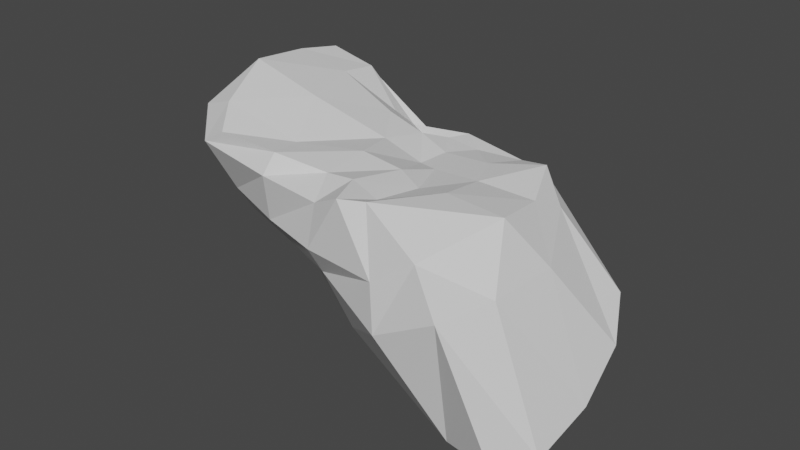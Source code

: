 # Source: Large_Rock_04.blend  (saved by Blender 2.92.15; exported with 4.5.12 LTS)
import bpy
from mathutils import Matrix  # noqa: F401  (used for matrix-valued properties, if any)

bpy.ops.wm.read_factory_settings(use_empty=True)
scene = bpy.context.scene
scene.name = 'Scene'

# ---- collections
col_collection = bpy.data.collections.new('Collection'); scene.collection.children.link(col_collection)

# ---- world
world_world = bpy.data.worlds.new('World'); scene.world = world_world
world_world.use_nodes = True; world_world.node_tree.nodes.clear()
_N = world_world.node_tree.nodes; _L = world_world.node_tree.links
n0 = _N.new('ShaderNodeOutputWorld'); n0.name = 'World Output'; n0.location = (300, 300)
n1 = _N.new('ShaderNodeBackground'); n1.name = 'Background'; n1.location = (10, 300)
n1.inputs[0].default_value = (0.05088, 0.05088, 0.05088, 1.0)
_L.new(n1.outputs[0], n0.inputs[0])
n0.is_active_output = True
world_world.color = (0.05088, 0.05088, 0.05088)
world_world.use_sun_shadow = False
world_world.sun_shadow_jitter_overblur = 0.0

# ---- meshes
me_cube_001 = bpy.data.meshes.new('Cube.001')
me_cube_001.from_pydata([(0.1714, -5.103, 4.62), (9.178, -4.951, 3.99), (-2.79, 5.595, 5.346), (5.704, 4.419, 2.784), (-0.5825, -0.148, -3.013), (18.16, -9.278, -2.42), (-0.003859, 7.48, 0.09949), (16.66, 2.338, -0.8161), (-2.711, 0.03405, 6.097), (7.892, 0.4757, 3.093), (0.01455, 3.323, -2.606), (18.44, -3.106, -2.953), (-1.959, 6.748, 3.56), (9.977, 4.352, 2.809), (-0.4692, -3.892, 1.24), (13.07, -7.328, 3.397), (13.57, -0.03086, 3.469), (-3.402, 1.608, 2.446), (6.185, -4.68, 4.229), (2.175, 4.559, 3.259), (6.969, 6.993, 0.4503), (6.724, -3.921, -3.567), (6.995, 2.18, -4.454), (4.691, 0.8219, 3.64), (6.798, -6.656, 1.606), (3.655, 5.739, 2.01), (-1.252, -3.34, 5.224), (7.847, -4.905, 4.495), (6.734, 2.775, 2.835), (-0.2411, 5.526, 4.825), (-2.692, 6.428, 4.597), (12.17, 3.653, 2.482), (2.348, 7.003, -0.5251), (0.3157, 5.815, -0.8576), (18.71, -6.834, -3.143), (2.486, -1.582, -3.104), (-0.6681, -2.882, -0.1572), (10.07, -6.62, 4.788), (-3.162, 3.443, 5.654), (9.135, -2.21, 3.492), (-0.1502, 1.904, -2.888), (17.76, 0.2637, -2.035), (15.61, -1.82, 1.798), (-4.748, 1.51, 4.88), (3.383, 3.114, -3.769), (1.328, -0.2776, 5.233), (-1.727, 7.706, 2.865), (7.586, 4.148, 2.741), (-1.218, -4.982, 3.784), (14.96, -8.498, 2.061), (10.68, -0.09112, 3.535), (-3.01, 2.836, 1.043), (-3.325, 4.856, 2.898), (12.38, 2.628, 3.843), (14.15, -3.102, 4.055), (-2.634, -1.904, 2.048), (3.311, -5.435, 1.384), (0.08464, 6.519, 3.451), (3.581, -5.19, 4.611), (4.609, 4.514, 2.119), (13.7, 4.275, -0.7221), (14.93, -7.562, -3.735), (12.94, -0.4761, -5.145), (6.637, 1.064, 2.849), (10.9, -7.42, 1.878), (7.211, 5.472, 2.181), (2.687, 5.398, 2.384), (6.536, -5.539, -0.03924), (5.862, -2.02, 4.254), (7.591, 5.306, -2.587), (6.992, -6.331, 3.692), (7.092, -1.581, -5.014), (4.919, 6.314, 1.53), (3.053, 3.162, 3.842), (4.996, 3.158, 3.244), (8.793, 5.965, 1.914), (13.19, -4.422, -5.176), (8.841, -7.0, 4.684), (-2.853, -0.2324, -0.001066), (11.28, -3.114, 4.262), (9.587, 2.161, 3.296), (-2.709, 5.786, 2.03), (13.88, 2.668, -3.16), (7.886, -1.842, 3.883), (-4.882, 3.61, 4.583), (13.76, 1.746, 2.565), (15.58, -5.577, 1.972), (-3.443, -2.75, 4.42), (11.67, -8.178, 0.1042), (6.136, 5.41, 2.777), (-0.1305, 6.082, 4.046), (2.74, -3.991, -0.2349), (2.971, -3.248, 4.295), (2.718, 5.557, -2.527), (3.487, -5.872, 3.708), (2.766, 0.4754, -4.162), (0.8824, 6.039, 2.282), (-0.09612, 3.357, 5.153)], [], [(23, 63, 74, 73), (63, 9, 28, 74), (74, 28, 3, 59), (73, 74, 59, 19), (25, 65, 75, 72), (65, 13, 31, 75), (75, 31, 7, 60), (72, 75, 60, 20), (22, 62, 76, 71), (62, 11, 34, 76), (76, 34, 5, 61), (71, 76, 61, 21), (24, 64, 77, 70), (64, 15, 37, 77), (77, 37, 1, 27), (70, 77, 27, 18), (17, 51, 78, 55), (51, 10, 40, 78), (78, 40, 4, 36), (55, 78, 36, 14), (16, 50, 79, 54), (50, 9, 39, 79), (79, 39, 1, 37), (54, 79, 37, 15), (13, 47, 80, 53), (47, 3, 28, 80), (80, 28, 9, 50), (53, 80, 50, 16), (12, 46, 81, 52), (46, 6, 33, 81), (81, 33, 10, 51), (52, 81, 51, 17), (20, 60, 82, 69), (60, 7, 41, 82), (82, 41, 11, 62), (69, 82, 62, 22), (18, 27, 83, 68), (27, 1, 39, 83), (83, 39, 9, 63), (68, 83, 63, 23), (2, 30, 84, 38), (30, 12, 52, 84), (84, 52, 17, 43), (38, 84, 43, 8), (7, 31, 85, 41), (31, 13, 53, 85), (85, 53, 16, 42), (41, 85, 42, 11), (11, 42, 86, 34), (42, 16, 54, 86), (86, 54, 15, 49), (34, 86, 49, 5), (8, 43, 87, 26), (43, 17, 55, 87), (87, 55, 14, 48), (26, 87, 48, 0), (21, 61, 88, 67), (61, 5, 49, 88), (88, 49, 15, 64), (67, 88, 64, 24), (19, 59, 89, 66), (59, 3, 47, 89), (89, 47, 13, 65), (66, 89, 65, 25), (2, 29, 90, 30), (29, 19, 66, 90), (90, 66, 25, 57), (30, 90, 57, 12), (4, 35, 91, 36), (35, 21, 67, 91), (91, 67, 24, 56), (36, 91, 56, 14), (0, 58, 92, 26), (58, 18, 68, 92), (92, 68, 23, 45), (26, 92, 45, 8), (6, 32, 93, 33), (32, 20, 69, 93), (93, 69, 22, 44), (33, 93, 44, 10), (14, 56, 94, 48), (56, 24, 70, 94), (94, 70, 18, 58), (48, 94, 58, 0), (10, 44, 95, 40), (44, 22, 71, 95), (95, 71, 21, 35), (40, 95, 35, 4), (12, 57, 96, 46), (57, 25, 72, 96), (96, 72, 20, 32), (46, 96, 32, 6), (8, 45, 97, 38), (45, 23, 73, 97), (97, 73, 19, 29), (38, 97, 29, 2)])
_k = set([(0, 26), (0, 48), (0, 58), (1, 27), (1, 37), (1, 39), (2, 29), (2, 30), (2, 38), (3, 28), (3, 47), (3, 59), (4, 35), (4, 36), (4, 40), (5, 34), (5, 49), (5, 61), (6, 32), (6, 33), (6, 46), (7, 31), (7, 41), (7, 60), (8, 26), (8, 38), (8, 43), (8, 45), (9, 28), (9, 39), (9, 50), (9, 63), (10, 33), (10, 40), (10, 44), (10, 51), (11, 34), (11, 41), (11, 42), (11, 62), (12, 30), (12, 46), (12, 52), (12, 57), (13, 31), (13, 47), (13, 53), (13, 65), (14, 36), (14, 48), (14, 55), (14, 56), (15, 37), (15, 49), (15, 54), (15, 64), (16, 42), (16, 50), (16, 53), (16, 54), (17, 43), (17, 51), (17, 52), (17, 55), (18, 27), (18, 58), (18, 68), (18, 70), (19, 29), (19, 59), (19, 66), (19, 73), (20, 32), (20, 60), (20, 69), (20, 72), (21, 35), (21, 61), (21, 67), (21, 71), (22, 44), (22, 62), (22, 69), (22, 71), (23, 45), (23, 63), (23, 68), (23, 73), (24, 56), (24, 64), (24, 67), (24, 70), (25, 57), (25, 65), (25, 66), (25, 72), (26, 87), (26, 92), (27, 77), (27, 83), (28, 74), (28, 80), (29, 90), (29, 97), (30, 84), (30, 90), (31, 75), (31, 85), (32, 93), (32, 96), (33, 81), (33, 93), (34, 76), (34, 86), (35, 91), (35, 95), (36, 78), (36, 91), (37, 77), (37, 79), (38, 84), (38, 97), (39, 79), (39, 83), (40, 78), (40, 95), (41, 82), (41, 85), (42, 85), (42, 86), (43, 84), (43, 87), (44, 93), (44, 95), (45, 92), (45, 97), (46, 81), (46, 96), (47, 80), (47, 89), (48, 87), (48, 94), (49, 86), (49, 88), (50, 79), (50, 80), (51, 78), (51, 81), (52, 81), (52, 84), (53, 80), (53, 85), (54, 79), (54, 86), (55, 78), (55, 87), (56, 91), (56, 94), (57, 90), (57, 96), (58, 92), (58, 94), (59, 74), (59, 89), (60, 75), (60, 82), (61, 76), (61, 88), (62, 76), (62, 82), (63, 74), (63, 83), (64, 77), (64, 88), (65, 75), (65, 89), (66, 89), (66, 90), (67, 88), (67, 91), (68, 83), (68, 92), (69, 82), (69, 93), (70, 77), (70, 94), (71, 76), (71, 95), (72, 75), (72, 96), (73, 74), (73, 97)])
me_cube_001.attributes.new('sharp_edge', 'BOOLEAN', 'EDGE').data.foreach_set('value', [ (min(e.vertices), max(e.vertices)) in _k for e in me_cube_001.edges])
_k = {(8, 26): 0.55686, (0, 26): 0.55686, (18, 27): 0.95686, (1, 27): 0.95686, (9, 28): 0.49804, (3, 28): 0.49804, (19, 29): 0.55686, (2, 29): 0.55686, (12, 30): 0.55686, (2, 30): 0.55686, (13, 31): 0.45882, (7, 31): 0.45882, (10, 33): 0.55686, (6, 33): 0.55686, (11, 34): 0.45882, (5, 34): 0.45882, (21, 35): 0.55686, (4, 35): 0.55686, (14, 36): 0.55686, (4, 36): 0.55686, (15, 37): 0.95686, (1, 37): 0.95686, (2, 38): 0.55686, (8, 38): 0.55686, (1, 39): 0.95686, (9, 39): 0.95686, (4, 40): 0.55686, (10, 40): 0.55686, (7, 41): 0.45882, (11, 41): 0.45882, (6, 46): 0.55686, (12, 46): 0.55686, (3, 47): 0.49804, (13, 47): 0.49804, (0, 48): 0.55686, (14, 48): 0.55686, (5, 49): 0.45882, (15, 49): 0.45882, (0, 58): 0.55686, (18, 58): 0.55686, (3, 59): 0.49804, (19, 59): 0.49804, (5, 61): 0.55686, (21, 61): 0.55686}
me_cube_001.attributes.new('crease_edge', 'FLOAT', 'EDGE').data.foreach_set('value', [_k.get((min(e.vertices), max(e.vertices)), 0.0) for e in me_cube_001.edges])
_uv = me_cube_001.uv_layers.new(name='UVMap')
_uv.uv.foreach_set('vector', [0.1594, 0.5049, 0.1903, 0.4499, 0.2156, 0.5192, 0.1939, 0.5759, 0.1903, 0.4499, 0.1787, 0.4096, 0.2248, 0.465, 0.2156, 0.5192, 0.2156, 0.5192, 0.2248, 0.465, 0.2538, 0.5108, 0.2658, 0.54, 0.1939, 0.5759, 0.2156, 0.5192, 0.2658, 0.54, 0.2306, 0.6128, 0.2882, 0.579, 0.2946, 0.4773, 0.3172, 0.4372, 0.3158, 0.5478, 0.2946, 0.4773, 0.2705, 0.3905, 0.2736, 0.3206, 0.3172, 0.4372, 0.3172, 0.4372, 0.2736, 0.3206, 0.3409, 0.169, 0.3641, 0.2724, 0.3158, 0.5478, 0.3172, 0.4372, 0.3641, 0.2724, 0.3622, 0.4934, 0.8737, 0.4558, 0.8751, 0.26, 0.9664, 0.1997, 0.9698, 0.402, 0.8751, 0.26, 0.8408, 0.07639, 0.9289, 0.01833, 0.9664, 0.1997, 0.9664, 0.1997, 0.9289, 0.01833, 0.9836, 0.0, 1.0, 0.1101, 0.3641, 0.389, 0.3792, 0.1872, 0.4549, 0.1052, 0.4358, 0.3746, 0.6107, 0.3547, 0.6153, 0.2341, 0.6909, 0.3042, 0.6612, 0.3598, 0.6153, 0.2341, 0.6476, 0.1809, 0.6845, 0.2756, 0.6909, 0.3042, 0.0, 0.3111, 0.01053, 0.2809, 0.05736, 0.3204, 0.04119, 0.3601, 0.0273, 0.3662, 0.0, 0.3111, 0.04119, 0.3601, 0.04432, 0.408, 0.5527, 0.7377, 0.4973, 0.7379, 0.5109, 0.6924, 0.5876, 0.672, 0.4973, 0.7379, 0.3838, 0.6502, 0.3962, 0.6362, 0.5109, 0.6924, 0.5109, 0.6924, 0.3962, 0.6362, 0.4223, 0.6222, 0.5359, 0.5995, 0.5876, 0.672, 0.5109, 0.6924, 0.5359, 0.5995, 0.5863, 0.5859, 0.185, 0.2468, 0.1698, 0.3272, 0.09661, 0.2818, 0.114, 0.2006, 0.1698, 0.3272, 0.1787, 0.4096, 0.1223, 0.3483, 0.09661, 0.2818, 0.09661, 0.2818, 0.1223, 0.3483, 0.05736, 0.3204, 0.01053, 0.2809, 0.114, 0.2006, 0.09661, 0.2818, 0.01053, 0.2809, 0.04067, 0.1845, 0.2705, 0.3905, 0.2576, 0.4551, 0.2148, 0.3805, 0.2239, 0.3092, 0.2576, 0.4551, 0.2538, 0.5108, 0.2248, 0.465, 0.2148, 0.3805, 0.2148, 0.3805, 0.2248, 0.465, 0.1787, 0.4096, 0.1698, 0.3272, 0.2239, 0.3092, 0.2148, 0.3805, 0.1698, 0.3272, 0.185, 0.2468, 0.2491, 0.7525, 0.2845, 0.7534, 0.261, 0.7577, 0.2206, 0.7686, 0.7447, 0.7648, 0.768, 0.7156, 0.8172, 0.6844, 0.8138, 0.7651, 0.8138, 0.7651, 0.8172, 0.6844, 0.9046, 0.6587, 0.9014, 0.7331, 0.5201, 0.7772, 0.4823, 0.7692, 0.4973, 0.7379, 0.5527, 0.7377, 0.6909, 0.5217, 0.691, 0.304, 0.7612, 0.2774, 0.766, 0.4822, 0.691, 0.304, 0.7028, 0.1982, 0.756, 0.1404, 0.7612, 0.2774, 0.7612, 0.2774, 0.756, 0.1404, 0.8408, 0.07639, 0.8751, 0.26, 0.766, 0.4822, 0.7612, 0.2774, 0.8751, 0.26, 0.8737, 0.4558, 0.04432, 0.408, 0.04119, 0.3601, 0.1154, 0.3886, 0.09478, 0.4448, 0.04119, 0.3601, 0.05736, 0.3204, 0.1223, 0.3483, 0.1154, 0.3886, 0.1154, 0.3886, 0.1223, 0.3483, 0.1787, 0.4096, 0.1903, 0.4499, 0.09478, 0.4448, 0.1154, 0.3886, 0.1903, 0.4499, 0.1594, 0.5049, 0.1828, 0.7704, 0.2164, 0.7736, 0.1517, 0.8055, 0.1319, 0.7596, 0.7098, 0.8609, 0.6953, 0.866, 0.6909, 0.7946, 0.7098, 0.7651, 0.5869, 0.8095, 0.5201, 0.7772, 0.5527, 0.7377, 0.6231, 0.7807, 0.1319, 0.7596, 0.1517, 0.8055, 0.1042, 0.781, 0.0568, 0.7131, 0.3409, 0.169, 0.2736, 0.3206, 0.2411, 0.2565, 0.332, 0.1119, 0.2736, 0.3206, 0.2705, 0.3905, 0.2239, 0.3092, 0.2411, 0.2565, 0.2411, 0.2565, 0.2239, 0.3092, 0.185, 0.2468, 0.196, 0.1648, 0.332, 0.1119, 0.2411, 0.2565, 0.196, 0.1648, 0.2891, 0.05438, 0.2891, 0.05438, 0.196, 0.1648, 0.1179, 0.1271, 0.2211, 0.00717, 0.196, 0.1648, 0.185, 0.2468, 0.114, 0.2006, 0.1179, 0.1271, 0.1179, 0.1271, 0.114, 0.2006, 0.04067, 0.1845, 0.05567, 0.1145, 0.2211, 0.00717, 0.1179, 0.1271, 0.05567, 0.1145, 0.1543, 0.0, 0.6692, 0.7107, 0.6231, 0.7807, 0.6649, 0.691, 0.6874, 0.6264, 0.6231, 0.7807, 0.5527, 0.7377, 0.5876, 0.672, 0.6649, 0.691, 0.6649, 0.691, 0.5876, 0.672, 0.5863, 0.5859, 0.6714, 0.6007, 0.6874, 0.6264, 0.6649, 0.691, 0.6714, 0.6007, 0.6909, 0.5639, 0.4358, 0.3746, 0.4549, 0.1052, 0.5759, 0.1983, 0.5524, 0.3706, 0.4549, 0.1052, 0.5031, 0.0, 0.622, 0.1108, 0.5759, 0.1983, 0.5759, 0.1983, 0.622, 0.1108, 0.6476, 0.1809, 0.6153, 0.2341, 0.5524, 0.3706, 0.5759, 0.1983, 0.6153, 0.2341, 0.6107, 0.3547, 0.2306, 0.6128, 0.2658, 0.54, 0.2754, 0.509, 0.269, 0.604, 0.2658, 0.54, 0.2538, 0.5108, 0.2576, 0.4551, 0.2754, 0.509, 0.2754, 0.509, 0.2576, 0.4551, 0.2705, 0.3905, 0.2946, 0.4773, 0.269, 0.604, 0.2754, 0.509, 0.2946, 0.4773, 0.2882, 0.579, 0.1828, 0.7704, 0.2042, 0.6964, 0.2331, 0.6962, 0.2164, 0.7736, 0.2042, 0.6964, 0.2306, 0.6128, 0.269, 0.604, 0.2331, 0.6962, 0.2331, 0.6962, 0.269, 0.604, 0.2882, 0.579, 0.2559, 0.6925, 0.2164, 0.7736, 0.2331, 0.6962, 0.2559, 0.6925, 0.2491, 0.7525, 0.4223, 0.6222, 0.4296, 0.5205, 0.5382, 0.4926, 0.5359, 0.5995, 0.4296, 0.5205, 0.4358, 0.3746, 0.5524, 0.3706, 0.5382, 0.4926, 0.5382, 0.4926, 0.5524, 0.3706, 0.6107, 0.3547, 0.5992, 0.4642, 0.5359, 0.5995, 0.5382, 0.4926, 0.5992, 0.4642, 0.5863, 0.5859, 0.001111, 0.5734, 0.01444, 0.477, 0.0571, 0.5131, 0.01616, 0.6339, 0.01444, 0.477, 0.04432, 0.408, 0.09478, 0.4448, 0.0571, 0.5131, 0.0571, 0.5131, 0.09478, 0.4448, 0.1594, 0.5049, 0.08754, 0.5935, 0.01616, 0.6339, 0.0571, 0.5131, 0.08754, 0.5935, 0.0568, 0.7131, 0.768, 0.7156, 0.7598, 0.646, 0.8178, 0.6165, 0.8172, 0.6844, 0.7598, 0.646, 0.6909, 0.5217, 0.766, 0.4822, 0.8178, 0.6165, 0.8178, 0.6165, 0.766, 0.4822, 0.8737, 0.4558, 0.8853, 0.5654, 0.8172, 0.6844, 0.8178, 0.6165, 0.8853, 0.5654, 0.9046, 0.6587, 0.5863, 0.5859, 0.5992, 0.4642, 0.6665, 0.4611, 0.6714, 0.6007, 0.5992, 0.4642, 0.6107, 0.3547, 0.6612, 0.3598, 0.6665, 0.4611, 0.02075, 0.4691, 0.0273, 0.3662, 0.04432, 0.408, 0.01444, 0.477, 0.6714, 0.6007, 0.6665, 0.4611, 0.6809, 0.4698, 0.6909, 0.5639, 0.9046, 0.6587, 0.8853, 0.5654, 0.961, 0.5462, 0.9442, 0.6438, 0.8853, 0.5654, 0.8737, 0.4558, 0.9698, 0.402, 0.961, 0.5462, 0.3725, 0.5351, 0.3641, 0.389, 0.4358, 0.3746, 0.4296, 0.5205, 0.9442, 0.6438, 0.961, 0.5462, 0.9985, 0.5256, 1.0, 0.6275, 0.2491, 0.7525, 0.2559, 0.6925, 0.276, 0.6608, 0.2845, 0.7534, 0.2559, 0.6925, 0.2882, 0.579, 0.3158, 0.5478, 0.276, 0.6608, 0.276, 0.6608, 0.3158, 0.5478, 0.3622, 0.4934, 0.3641, 0.6193, 0.2845, 0.7534, 0.276, 0.6608, 0.3641, 0.6193, 0.3493, 0.6924, 0.0568, 0.7131, 0.08754, 0.5935, 0.1548, 0.671, 0.1319, 0.7596, 0.08754, 0.5935, 0.1594, 0.5049, 0.1939, 0.5759, 0.1548, 0.671, 0.1548, 0.671, 0.1939, 0.5759, 0.2306, 0.6128, 0.2042, 0.6964, 0.1319, 0.7596, 0.1548, 0.671, 0.2042, 0.6964, 0.1828, 0.7704])
me_cube_001.use_remesh_fix_poles = True
me_cube_001.use_remesh_preserve_attributes = False
me_cube_001.use_mirror_vertex_groups = False
me_cube_001.update()

# ---- objects
ob_cube = bpy.data.objects.new('Cube', me_cube_001)

# ---- transforms, parenting, visibility, modifiers, constraints
ob_cube.location = (0.0, 0.0, 0.0)
ob_cube.lineart.crease_threshold = 0.0

# ---- collection membership
col_collection.objects.link(ob_cube)

# ---- scene / render settings (as saved in the file)
scene.frame_start = 1; scene.frame_end = 250; scene.frame_set(1)
scene.render.engine = 'BLENDER_EEVEE_NEXT'
scene.cycles.use_denoising = False
scene.cycles.samples = 128
scene.cycles.sampling_pattern = 'TABULATED_SOBOL'
scene.cycles.use_adaptive_sampling = False
scene.cycles.use_light_tree = False
scene.view_settings.view_transform = 'Filmic'
bpy.context.view_layer.update()

# ---- added for rendering (the .blend has no active camera and no usable light): camera, sun
cam_auto = bpy.data.cameras.new('AutoCamera')
cam_auto.lens = 50.0
cam_auto.sensor_width = 36.0
cam_auto.clip_end = 1000.0
ob_auto_camera = bpy.data.objects.new('AutoCamera', cam_auto)
scene.collection.objects.link(ob_auto_camera)
ob_auto_camera.location = (35.7668, -35.4068, 23.5413)
ob_auto_camera.rotation_euler = (1.09748, -7.21219e-08, 0.694738)
scene.camera = ob_auto_camera
light_auto_sun = bpy.data.lights.new('AutoSun', 'SUN')
light_auto_sun.energy = 3.0
light_auto_sun.angle = 0.0523599
ob_auto_sun = bpy.data.objects.new('AutoSun', light_auto_sun)
scene.collection.objects.link(ob_auto_sun)
ob_auto_sun.rotation_euler = (0.872665, 0.174533, 0.523599)
bpy.context.view_layer.update()
